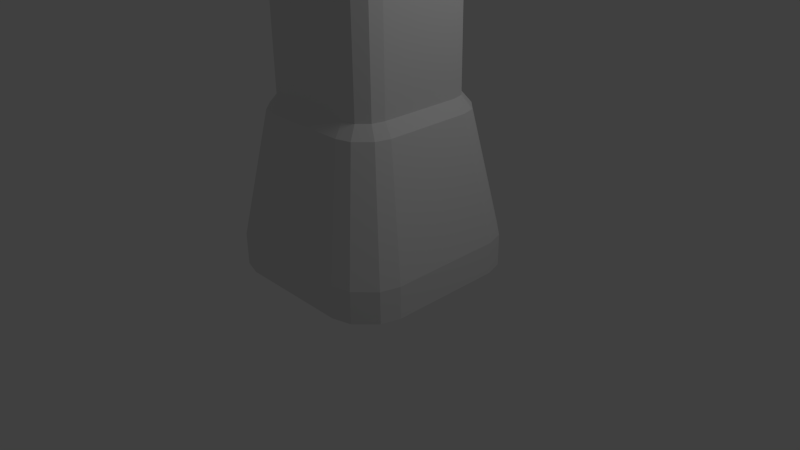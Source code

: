 # Source: Stand_Class4.blend  (saved by Blender 2.64.0; exported with 4.5.12 LTS)
import bpy
from mathutils import Matrix  # noqa: F401  (used for matrix-valued properties, if any)

bpy.ops.wm.read_factory_settings(use_empty=True)
scene = bpy.context.scene
scene.name = 'Scene'

# ---- collections
col_collection_1 = bpy.data.collections.new('Collection 1'); scene.collection.children.link(col_collection_1)

# ---- materials (node trees are filled in below, after node groups)
mat_material = bpy.data.materials.new('Material')
mat_material.alpha_threshold = 0.0
mat_material.use_transparent_shadow = False
mat_material.roughness = 0.5
mat_material.line_color = (0.0, 0.0, 0.0, 1.0)

# ---- material node trees

# ---- world
world_world = bpy.data.worlds.new('World'); scene.world = world_world
world_world.color = (0.05088, 0.05088, 0.05088)
world_world.use_sun_shadow = False
world_world.sun_shadow_jitter_overblur = 0.0
world_world.cycles.sampling_method = 'MANUAL'
world_world.cycles.sample_map_resolution = 256

# ---- cameras
cam_camera = bpy.data.cameras.new('Camera')
cam_camera.clip_end = 100.0
cam_camera.lens = 35.0
cam_camera.sensor_width = 32.0
cam_camera.sensor_height = 18.0
cam_camera.ortho_scale = 7.314
cam_camera.dof.focus_distance = 0.0
cam_camera.dof.aperture_fstop = 128.0

# ---- lights
light_lamp = bpy.data.lights.new('Lamp', 'POINT')
light_lamp.transmission_factor = 0.0
light_lamp.cutoff_distance = 30.0
light_lamp.energy = 100.0
light_lamp.shadow_buffer_clip_start = 1.001
light_lamp.shadow_soft_size = 1.0
light_lamp.shadow_maximum_resolution = 0.006
light_lamp.use_absolute_resolution = True
light_lamp.cycles.use_multiple_importance_sampling = False

# ---- meshes
me_cube = bpy.data.meshes.new('Cube')
me_cube.from_pydata([(0.0, 0.0, 0.0), (0.0, -1.308, -0.04761), (-0.8666, 0.0, 2.158), (-1.308, 0.0, -0.04761), (-0.8666, 0.0, 3.618), (0.0, -1.0, 2.0), (0.0, -0.8666, 2.158), (-1.0, 0.0, 2.0), (0.0, -1.308, 0.3725), (-1.03, 0.0, 4.079), (-1.308, 0.0, 0.3725), (0.0, -0.8666, 3.618), (-1.03, 0.0, 4.302), (0.0, -1.03, 4.079), (0.0, -1.03, 4.302), (-0.929, 0.0, 4.424), (0.0, -0.929, 4.424), (-0.6476, 0.0, 4.549), (0.0, -0.6476, 4.549), (0.0, 0.0, 4.549), (-0.7526, -1.308, -0.04761), (-0.9989, -1.236, -0.04761), (-1.308, -0.7526, -0.04761), (-1.236, -0.9989, -0.04761), (-0.5755, -1.0, 2.0), (-0.7638, -0.9452, 2.0), (-1.0, -0.5755, 2.0), (-0.9452, -0.7638, 2.0), (-0.7526, -1.308, 0.3725), (-0.9989, -1.236, 0.3725), (-1.308, -0.7526, 0.3725), (-1.236, -0.9989, 0.3725), (-0.6992, -0.8278, 2.158), (-0.536, -0.8666, 2.158), (-0.8278, -0.6992, 2.158), (-0.8666, -0.536, 2.158), (-0.536, -0.8666, 3.618), (-0.6992, -0.8278, 3.618), (-0.8278, -0.6992, 3.618), (-0.8666, -0.536, 3.618), (-0.5979, -1.03, 4.079), (-0.7918, -0.9744, 4.079), (-0.9744, -0.7918, 4.079), (-1.03, -0.5979, 4.079), (-0.5979, -1.03, 4.302), (-0.7918, -0.9744, 4.302), (-0.9744, -0.7918, 4.302), (-1.03, -0.5979, 4.302), (-0.5671, -0.929, 4.424), (-0.7421, -0.8857, 4.424), (-0.8857, -0.7421, 4.424), (-0.929, -0.5671, 4.424), (-0.4647, -0.6476, 4.549), (-0.5866, -0.6335, 4.549), (-0.6335, -0.5866, 4.549), (-0.6476, -0.4647, 4.549)], [], [(27, 25, 32, 34), (34, 32, 37, 38), (35, 2, 7, 26), (39, 4, 2, 35), (29, 25, 27, 31), (30, 26, 7, 10), (6, 33, 24, 5), (8, 5, 24, 28), (11, 36, 33, 6), (13, 40, 36, 11), (38, 37, 41, 42), (22, 30, 10, 3), (31, 23, 21, 29), (1, 8, 28, 20), (0, 1, 20, 21, 23, 22, 3), (14, 44, 40, 13), (42, 41, 45, 46), (43, 9, 4, 39), (16, 48, 44, 14), (46, 45, 49, 50), (47, 12, 9, 43), (51, 15, 12, 47), (18, 52, 48, 16), (50, 49, 53, 54), (55, 17, 15, 51), (19, 17, 55, 54, 53, 52, 18), (24, 33, 32, 25), (35, 26, 27, 34), (33, 36, 37, 32), (39, 35, 34, 38), (28, 24, 25, 29), (26, 30, 31, 27), (41, 37, 36, 40), (43, 39, 38, 42), (23, 31, 30, 22), (20, 28, 29, 21), (45, 41, 40, 44), (47, 43, 42, 46), (49, 45, 44, 48), (51, 47, 46, 50), (53, 49, 48, 52), (55, 51, 50, 54)])
me_cube.materials.append(mat_material)
me_cube.use_remesh_preserve_volume = False
me_cube.use_remesh_preserve_attributes = False
me_cube.use_mirror_vertex_groups = False
me_cube.update()

# ---- objects
ob_cube = bpy.data.objects.new('Cube', me_cube)
ob_lamp = bpy.data.objects.new('Lamp', light_lamp)
ob_camera = bpy.data.objects.new('Camera', cam_camera)

# ---- transforms, parenting, visibility, modifiers, constraints
ob_cube.location = (0.0, 0.0, 0.0)
ob_cube.lock_rotations_4d = False
ob_cube.empty_display_type = 'ARROWS'
ob_cube.lineart.crease_threshold = 0.0
_m = ob_cube.modifiers.new('Mirror', 'MIRROR')
_m.use_axis = (True, True, False)
_m.use_clip = True
ob_lamp.location = (4.076, 1.005, 5.904)
ob_lamp.rotation_euler = (0.6503, 0.05522, 1.866)
ob_lamp.lock_rotations_4d = False
ob_lamp.empty_display_type = 'ARROWS'
ob_lamp.color = (0.0, 0.0, 0.0, 0.0)
ob_lamp.lineart.crease_threshold = 0.0
ob_camera.location = (7.481, -6.508, 5.344)
ob_camera.rotation_euler = (1.109, 0.01082, 0.8149)
ob_camera.lock_rotations_4d = False
ob_camera.empty_display_type = 'ARROWS'
ob_camera.color = (0.0, 0.0, 0.0, 0.0)
ob_camera.display_type = 'WIRE'
ob_camera.lineart.crease_threshold = 0.0

# ---- collection membership
col_collection_1.objects.link(ob_cube)
col_collection_1.objects.link(ob_lamp)
col_collection_1.objects.link(ob_camera)

# ---- scene / render settings (as saved in the file)
scene.camera = ob_camera
scene.frame_start = 1; scene.frame_end = 250; scene.frame_set(1)
scene.render.engine = 'BLENDER_EEVEE_NEXT'
scene.render.image_settings.color_mode = 'RGB'
scene.render.image_settings.compression = 90
scene.render.resolution_percentage = 50
scene.render.dither_intensity = 0.0
scene.render.bake_margin = 2
scene.render.bake_bias = 0.0
scene.cycles.use_denoising = False
scene.cycles.samples = 10
scene.cycles.sampling_pattern = 'TABULATED_SOBOL'
scene.cycles.light_sampling_threshold = 0.0
scene.cycles.use_adaptive_sampling = False
scene.cycles.use_light_tree = False
scene.cycles.blur_glossy = 0.0
scene.cycles.volume_bounces = 1
scene.cycles.pixel_filter_type = 'GAUSSIAN'
scene.cycles.sample_clamp_indirect = 0.0
scene.view_settings.view_transform = 'Standard'
bpy.context.view_layer.update()
